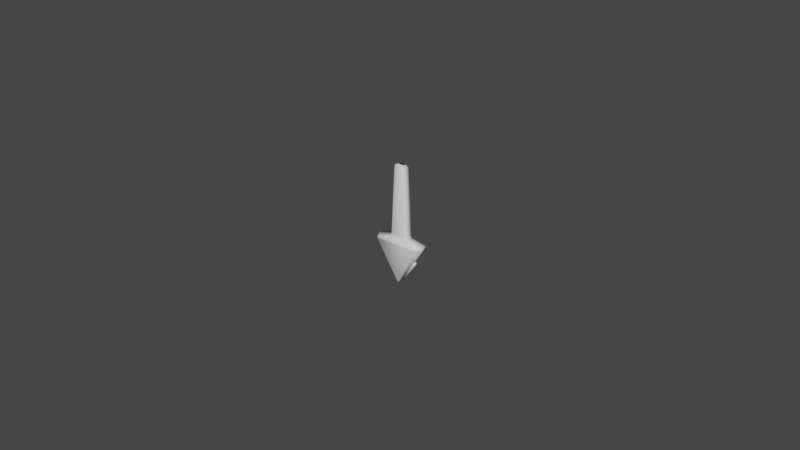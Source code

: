 # Source: splitter-arrow.blend  (saved by Blender 2.90.8; exported with 4.5.12 LTS)
import bpy
from mathutils import Matrix  # noqa: F401  (used for matrix-valued properties, if any)

bpy.ops.wm.read_factory_settings(use_empty=True)
scene = bpy.context.scene
scene.name = 'Scene'

# ---- collections
col_collection = bpy.data.collections.new('Collection'); scene.collection.children.link(col_collection)

# ---- materials (node trees are filled in below, after node groups)
mat_material = bpy.data.materials.new('Material')
mat_material.alpha_threshold = 0.0
mat_material.use_transparent_shadow = False
mat_material.line_color = (0.0, 0.0, 0.0, 1.0)

# ---- material node trees
mat_material.use_nodes = True; mat_material.node_tree.nodes.clear()
_N = mat_material.node_tree.nodes; _L = mat_material.node_tree.links
n0 = _N.new('ShaderNodeOutputMaterial'); n0.name = 'Material Output'; n0.location = (300, 300)
n1 = _N.new('ShaderNodeBsdfPrincipled'); n1.name = 'Principled BSDF'; n1.location = (10, 300)
n1.distribution = 'GGX'
n1.subsurface_method = 'BURLEY'
n1.inputs[2].default_value = 0.4
n1.inputs[3].default_value = 1.45
n1.inputs[27].default_value = (0.0, 0.0, 0.0, 1.0)
n1.inputs[28].default_value = 1.0
_L.new(n1.outputs[0], n0.inputs[0])
n0.is_active_output = True

# ---- world
world_world = bpy.data.worlds.new('World'); scene.world = world_world
world_world.use_nodes = True; world_world.node_tree.nodes.clear()
_N = world_world.node_tree.nodes; _L = world_world.node_tree.links
n0 = _N.new('ShaderNodeOutputWorld'); n0.name = 'World Output'; n0.location = (300, 300)
n1 = _N.new('ShaderNodeBackground'); n1.name = 'Background'; n1.location = (10, 300)
n1.inputs[0].default_value = (0.05088, 0.05088, 0.05088, 1.0)
_L.new(n1.outputs[0], n0.inputs[0])
n0.is_active_output = True
world_world.color = (0.05088, 0.05088, 0.05088)
world_world.use_sun_shadow = False
world_world.sun_shadow_jitter_overblur = 0.0

# ---- meshes
me_0_slim = bpy.data.meshes.new('0-slim')
me_0_slim.from_pydata([(-0.0009101, 5.821e-11, 0.02817), (0.001313, 5.821e-11, 0.02767), (-0.001313, 5.821e-11, 0.02767), (-0.001875, 5.821e-11, 0.0006686), (-0.002217, 5.821e-11, -3.562e-05), (0.0009101, 5.821e-11, 0.02817), (0.002217, 5.821e-11, -3.562e-05), (0.001875, 5.821e-11, 0.0006686), (-0.005458, 5.821e-11, -0.002616), (-0.005319, 5.821e-11, -0.002114), (0.005458, 5.821e-11, -0.002616), (0.0002335, 5.821e-11, -0.01011), (0.005319, 5.821e-11, -0.002114), (-0.0002335, 5.821e-11, -0.01011), (-0.000804, -0.001, 0.02787), (-0.0009101, -0.0007, 0.02817), (0.000804, -0.001, 0.02787), (0.0009101, -0.0007, 0.02817), (0.00463, -0.001284, -0.002114), (0.005319, -0.0007, -0.002114), (0.001313, -0.0007, 0.02767), (0.0009664, -0.001, 0.02767), (-9.26e-05, -0.001, -0.009811), (-0.0002335, -0.0007, -0.01011), (-0.005458, -0.0007, -0.002616), (-0.00476, -0.001284, -0.002616), (9.26e-05, -0.001, -0.009811), (0.0002335, -0.0007, -0.01011), (0.00476, -0.001284, -0.002616), (0.005458, -0.0007, -0.002616), (-0.00463, -0.001284, -0.002114), (-0.005319, -0.0007, -0.002114), (-0.001313, -0.0007, 0.02767), (-0.0009664, -0.001, 0.02767), (0.001529, -0.001, 0.0006686), (0.001875, -0.0007, 0.0006686), (0.002217, -0.0007, -3.562e-05), (0.001869, -0.001, -3.562e-05), (-0.001869, -0.001, -3.562e-05), (-0.002217, -0.0007, -3.562e-05), (-0.001875, -0.0007, 0.0006686), (-0.001529, -0.001, 0.0006686)], [], [(9, 8, 24, 31), (1, 5, 17, 20), (1, 7, 3, 2), (9, 12, 10, 8), (12, 6, 36, 19), (8, 10, 11, 13), (3, 7, 6, 4), (1, 2, 0, 5), (7, 1, 20, 35), (37, 38, 30, 18), (21, 33, 41, 34), (2, 3, 40, 32), (6, 12, 9, 4), (4, 9, 31, 39), (41, 38, 37, 34), (21, 16, 14, 33), (11, 10, 29, 27), (25, 22, 26, 28), (6, 7, 35, 36), (30, 25, 28, 18), (0, 2, 32, 15), (3, 4, 39, 40), (8, 13, 23, 24), (10, 12, 19, 29), (13, 11, 27, 23), (37, 18, 19, 36), (21, 34, 35, 20), (14, 16, 17, 15), (26, 22, 23, 27), (33, 14, 15, 32), (16, 21, 20, 17), (29, 19, 18, 28), (25, 30, 31, 24), (24, 23, 22, 25), (28, 26, 27, 29), (30, 38, 39, 31), (41, 33, 32, 40), (36, 35, 34, 37), (40, 39, 38, 41), (5, 0, 15, 17)])
me_0_slim.polygons.foreach_set('use_smooth', [True] * 40)
_uv = me_0_slim.uv_layers.new(name='UVMap')
_uv.uv.foreach_set('vector', [0.375, 0.25, 0.375, 0.25, 0.375, 0.25, 0.375, 0.25, 0.6181, 1.0, 0.625, 1.0, 0.625, 1.0, 0.6181, 1.0, 0.6181, 1.0, 0.3819, 1.0, 0.3819, 0.25, 0.6181, 0.25, 0.375, 0.25, 0.375, 1.0, 0.375, 1.0, 0.375, 0.25, 0.375, 1.0, 0.375, 1.0, 0.375, 1.0, 0.375, 1.0, 0.375, 0.25, 0.375, 1.0, 0.375, 0.25, 0.375, 0.25, 0.3819, 0.25, 0.3819, 1.0, 0.375, 1.0, 0.375, 0.25, 0.6181, 1.0, 0.6181, 0.25, 0.875, 0.525, 0.625, 1.0, 0.3819, 1.0, 0.6181, 1.0, 0.6181, 1.0, 0.3819, 1.0, 0.375, 0.941, 0.375, 0.309, 0.375, 0.2747, 0.375, 0.9753, 0.6181, 0.9011, 0.6181, 0.3489, 0.3819, 0.3192, 0.3819, 0.9308, 0.6181, 0.25, 0.3819, 0.25, 0.3819, 0.25, 0.6181, 0.25, 0.375, 1.0, 0.375, 1.0, 0.375, 0.25, 0.375, 0.25, 0.375, 0.25, 0.375, 0.25, 0.375, 0.25, 0.375, 0.25, 0.3819, 0.3192, 0.375, 0.309, 0.375, 0.941, 0.3819, 0.9308, 0.6181, 0.9011, 0.6306, 0.9025, 0.711, 0.4575, 0.6181, 0.3489, 0.375, 0.25, 0.375, 1.0, 0.375, 1.0, 0.375, 0.25, 0.375, 0.274, 0.375, 0.2629, 0.375, 0.2671, 0.375, 0.976, 0.375, 1.0, 0.3819, 1.0, 0.3819, 1.0, 0.375, 1.0, 0.375, 0.2747, 0.375, 0.274, 0.375, 0.976, 0.375, 0.9753, 0.875, 0.525, 0.6181, 0.25, 0.6181, 0.25, 0.875, 0.525, 0.3819, 0.25, 0.375, 0.25, 0.375, 0.25, 0.3819, 0.25, 0.375, 0.25, 0.375, 0.25, 0.375, 0.25, 0.375, 0.25, 0.375, 1.0, 0.375, 1.0, 0.375, 1.0, 0.375, 1.0, 0.375, 0.25, 0.375, 0.25, 0.375, 0.25, 0.375, 0.25, 0.375, 0.941, 0.375, 0.9753, 0.375, 1.0, 0.375, 1.0, 0.6181, 0.9011, 0.3819, 0.9308, 0.3819, 1.0, 0.6181, 1.0, 0.711, 0.4575, 0.6306, 0.9025, 0.625, 1.0, 0.875, 0.525, 0.375, 0.2671, 0.375, 0.2629, 0.375, 0.25, 0.375, 0.25, 0.6181, 0.3489, 0.711, 0.4575, 0.875, 0.525, 0.6181, 0.25, 0.6306, 0.9025, 0.6181, 0.9011, 0.6181, 1.0, 0.625, 1.0, 0.375, 1.0, 0.375, 1.0, 0.375, 0.9753, 0.375, 0.976, 0.375, 0.274, 0.375, 0.2747, 0.375, 0.25, 0.375, 0.25, 0.375, 0.25, 0.375, 0.25, 0.375, 0.2629, 0.375, 0.274, 0.375, 0.976, 0.375, 0.2671, 0.375, 0.25, 0.375, 1.0, 0.375, 0.2747, 0.375, 0.309, 0.375, 0.25, 0.375, 0.25, 0.3819, 0.3192, 0.6181, 0.3489, 0.6181, 0.25, 0.3819, 0.25, 0.375, 1.0, 0.3819, 1.0, 0.3819, 0.9308, 0.375, 0.941, 0.3819, 0.25, 0.375, 0.25, 0.375, 0.309, 0.3819, 0.3192, 0.625, 1.0, 0.875, 0.525, 0.875, 0.525, 0.625, 1.0])
me_0_slim.materials.append(mat_material)
me_0_slim.use_remesh_preserve_volume = False
me_0_slim.use_remesh_preserve_attributes = False
me_0_slim.use_mirror_vertex_groups = False
me_0_slim.update()
me_1_fat = bpy.data.meshes.new('1-fat')
me_1_fat.from_pydata([(-0.001365, 1.164e-10, 0.02817), (0.001969, 1.164e-10, 0.02767), (-0.001969, 1.164e-10, 0.02767), (-0.002813, 0.0006046, 0.006182), (-0.003326, 0.0006046, 0.005126), (0.001365, 1.164e-10, 0.02817), (0.003326, 0.0006046, 0.005126), (0.002813, 0.0006046, 0.006182), (-0.008188, 0.0006046, 0.003198), (-0.007979, 0.0006046, 0.003951), (0.008188, 0.0006046, 0.003198), (0.0003502, 0.0006046, -0.009987), (0.007979, 0.0006046, 0.003951), (-0.0003502, 0.0006046, -0.009987), (-0.001206, -0.002, 0.02787), (-0.001365, -0.0014, 0.02817), (0.001206, -0.002, 0.02787), (0.001365, -0.0014, 0.02817), (0.006945, -0.003248, 0.003951), (0.007979, -0.001495, 0.003951), (0.001969, -0.0014, 0.02767), (0.00145, -0.002, 0.02767), (-0.0001389, -0.002395, -0.009537), (-0.0003502, -0.001495, -0.009987), (-0.008188, -0.001495, 0.003198), (-0.00714, -0.003248, 0.003198), (0.0001389, -0.002395, -0.009537), (0.0003502, -0.001495, -0.009987), (0.00714, -0.003248, 0.003198), (0.008188, -0.001495, 0.003198), (-0.006945, -0.003248, 0.003951), (-0.007979, -0.001495, 0.003951), (-0.001969, -0.0014, 0.02767), (-0.00145, -0.002, 0.02767), (0.002293, -0.002395, 0.006182), (0.002813, -0.001495, 0.006182), (0.003326, -0.001495, 0.005126), (0.002803, -0.002395, 0.005126), (-0.002803, -0.002395, 0.005126), (-0.003326, -0.001495, 0.005126), (-0.002813, -0.001495, 0.006182), (-0.002293, -0.002395, 0.006182)], [], [(9, 8, 24, 31), (1, 5, 17, 20), (1, 7, 3, 2), (9, 12, 10, 8), (12, 6, 36, 19), (8, 10, 11, 13), (3, 7, 6, 4), (1, 2, 0, 5), (7, 1, 20, 35), (37, 38, 30, 18), (21, 33, 41, 34), (2, 3, 40, 32), (6, 12, 9, 4), (4, 9, 31, 39), (41, 38, 37, 34), (21, 16, 14, 33), (11, 10, 29, 27), (25, 22, 26, 28), (6, 7, 35, 36), (30, 25, 28, 18), (0, 2, 32, 15), (3, 4, 39, 40), (8, 13, 23, 24), (10, 12, 19, 29), (13, 11, 27, 23), (37, 18, 19, 36), (21, 34, 35, 20), (14, 16, 17, 15), (26, 22, 23, 27), (33, 14, 15, 32), (16, 21, 20, 17), (29, 19, 18, 28), (25, 30, 31, 24), (24, 23, 22, 25), (28, 26, 27, 29), (30, 38, 39, 31), (41, 33, 32, 40), (36, 35, 34, 37), (40, 39, 38, 41), (5, 0, 15, 17)])
me_1_fat.polygons.foreach_set('use_smooth', [True] * 40)
_uv = me_1_fat.uv_layers.new(name='UVMap')
_uv.uv.foreach_set('vector', [0.375, 0.25, 0.375, 0.25, 0.375, 0.25, 0.375, 0.25, 0.6181, 1.0, 0.625, 1.0, 0.625, 1.0, 0.6181, 1.0, 0.6181, 1.0, 0.3819, 1.0, 0.3819, 0.25, 0.6181, 0.25, 0.375, 0.25, 0.375, 1.0, 0.375, 1.0, 0.375, 0.25, 0.375, 1.0, 0.375, 1.0, 0.375, 1.0, 0.375, 1.0, 0.375, 0.25, 0.375, 1.0, 0.375, 0.25, 0.375, 0.25, 0.3819, 0.25, 0.3819, 1.0, 0.375, 1.0, 0.375, 0.25, 0.6181, 1.0, 0.6181, 0.25, 0.875, 0.525, 0.625, 1.0, 0.3819, 1.0, 0.6181, 1.0, 0.6181, 1.0, 0.3819, 1.0, 0.375, 0.941, 0.375, 0.309, 0.375, 0.2747, 0.375, 0.9753, 0.6181, 0.9011, 0.6181, 0.3489, 0.3819, 0.3192, 0.3819, 0.9308, 0.6181, 0.25, 0.3819, 0.25, 0.3819, 0.25, 0.6181, 0.25, 0.375, 1.0, 0.375, 1.0, 0.375, 0.25, 0.375, 0.25, 0.375, 0.25, 0.375, 0.25, 0.375, 0.25, 0.375, 0.25, 0.3819, 0.3192, 0.375, 0.309, 0.375, 0.941, 0.3819, 0.9308, 0.6181, 0.9011, 0.6306, 0.9025, 0.711, 0.4575, 0.6181, 0.3489, 0.375, 0.25, 0.375, 1.0, 0.375, 1.0, 0.375, 0.25, 0.375, 0.274, 0.375, 0.2629, 0.375, 0.2671, 0.375, 0.976, 0.375, 1.0, 0.3819, 1.0, 0.3819, 1.0, 0.375, 1.0, 0.375, 0.2747, 0.375, 0.274, 0.375, 0.976, 0.375, 0.9753, 0.875, 0.525, 0.6181, 0.25, 0.6181, 0.25, 0.875, 0.525, 0.3819, 0.25, 0.375, 0.25, 0.375, 0.25, 0.3819, 0.25, 0.375, 0.25, 0.375, 0.25, 0.375, 0.25, 0.375, 0.25, 0.375, 1.0, 0.375, 1.0, 0.375, 1.0, 0.375, 1.0, 0.375, 0.25, 0.375, 0.25, 0.375, 0.25, 0.375, 0.25, 0.375, 0.941, 0.375, 0.9753, 0.375, 1.0, 0.375, 1.0, 0.6181, 0.9011, 0.3819, 0.9308, 0.3819, 1.0, 0.6181, 1.0, 0.711, 0.4575, 0.6306, 0.9025, 0.625, 1.0, 0.875, 0.525, 0.375, 0.2671, 0.375, 0.2629, 0.375, 0.25, 0.375, 0.25, 0.6181, 0.3489, 0.711, 0.4575, 0.875, 0.525, 0.6181, 0.25, 0.6306, 0.9025, 0.6181, 0.9011, 0.6181, 1.0, 0.625, 1.0, 0.375, 1.0, 0.375, 1.0, 0.375, 0.9753, 0.375, 0.976, 0.375, 0.274, 0.375, 0.2747, 0.375, 0.25, 0.375, 0.25, 0.375, 0.25, 0.375, 0.25, 0.375, 0.2629, 0.375, 0.274, 0.375, 0.976, 0.375, 0.2671, 0.375, 0.25, 0.375, 1.0, 0.375, 0.2747, 0.375, 0.309, 0.375, 0.25, 0.375, 0.25, 0.3819, 0.3192, 0.6181, 0.3489, 0.6181, 0.25, 0.3819, 0.25, 0.375, 1.0, 0.3819, 1.0, 0.3819, 0.9308, 0.375, 0.941, 0.3819, 0.25, 0.375, 0.25, 0.375, 0.309, 0.3819, 0.3192, 0.625, 1.0, 0.875, 0.525, 0.875, 0.525, 0.625, 1.0])
me_1_fat.materials.append(mat_material)
me_1_fat.use_remesh_preserve_volume = False
me_1_fat.use_remesh_preserve_attributes = False
me_1_fat.use_mirror_vertex_groups = False
me_1_fat.update()

# ---- objects
ob_0_slim = bpy.data.objects.new('0-slim', me_0_slim)
ob_1_fat = bpy.data.objects.new('1-fat', me_1_fat)

# ---- transforms, parenting, visibility, modifiers, constraints
ob_0_slim.location = (0.0, 0.0, 0.0)
ob_0_slim.lock_rotations_4d = False
ob_0_slim.empty_display_type = 'ARROWS'
ob_0_slim.lineart.crease_threshold = 0.0
ob_1_fat.location = (0.0, 0.0, 0.0)
ob_1_fat.lock_rotations_4d = False
ob_1_fat.empty_display_type = 'ARROWS'
ob_1_fat.lineart.crease_threshold = 0.0

# ---- collection membership
col_collection.objects.link(ob_0_slim)
col_collection.objects.link(ob_1_fat)

# ---- scene / render settings (as saved in the file)
scene.frame_start = 1; scene.frame_end = 250; scene.frame_set(1)
scene.render.engine = 'BLENDER_EEVEE_NEXT'
scene.cycles.use_denoising = False
scene.cycles.samples = 128
scene.cycles.sampling_pattern = 'TABULATED_SOBOL'
scene.cycles.use_adaptive_sampling = False
scene.cycles.use_light_tree = False
scene.view_settings.view_transform = 'Filmic'
bpy.context.view_layer.update()

# ---- added for rendering (the .blend has no active camera and no usable light): camera, sun
cam_auto = bpy.data.cameras.new('AutoCamera')
cam_auto.lens = 50.0
cam_auto.sensor_width = 36.0
cam_auto.clip_end = 1000.0
ob_auto_camera = bpy.data.objects.new('AutoCamera', cam_auto)
scene.collection.objects.link(ob_auto_camera)
ob_auto_camera.location = (0.185045, -0.223376, 0.157065)
ob_auto_camera.rotation_euler = (1.09748, -7.21219e-08, 0.694738)
scene.camera = ob_auto_camera
light_auto_sun = bpy.data.lights.new('AutoSun', 'SUN')
light_auto_sun.energy = 3.0
light_auto_sun.angle = 0.0523599
ob_auto_sun = bpy.data.objects.new('AutoSun', light_auto_sun)
scene.collection.objects.link(ob_auto_sun)
ob_auto_sun.rotation_euler = (0.872665, 0.174533, 0.523599)
bpy.context.view_layer.update()
